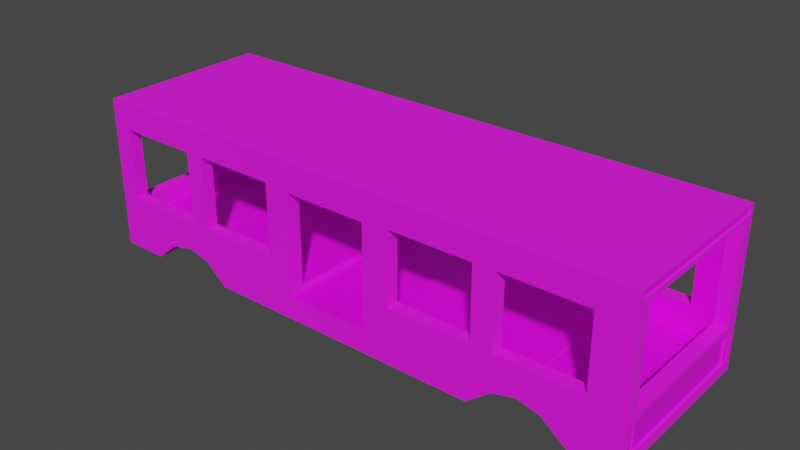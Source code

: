 # Source: Bus.blend  (saved by Blender 3.6.13; exported with 4.5.12 LTS)
import bpy
from mathutils import Matrix  # noqa: F401  (used for matrix-valued properties, if any)

bpy.ops.wm.read_factory_settings(use_empty=True)
scene = bpy.context.scene
scene.name = 'Scene'

# ---- collections
col_collection = bpy.data.collections.new('Collection'); scene.collection.children.link(col_collection)

# ---- images (referenced by path relative to the original .blend; pixels are not part of the script)
import os
ASSET_DIR = os.environ.get("B2B_ASSET_DIR", "")  # directory of the original .blend (textures are referenced by path, not embedded)
HERE = os.path.dirname(os.path.abspath(__file__))  # packed textures are extracted next to this script under _unpacked/

def load_image(name, relpath, width, height, colorspace="sRGB"):
    """Load a texture the original file referenced (path relative to the .blend, or extracted next to this script)."""
    p = next((c for c in (os.path.join(HERE, relpath), os.path.join(ASSET_DIR, relpath)) if relpath and os.path.exists(c)), "")
    if p:
        img = bpy.data.images.load(p, check_existing=True)
        img.name = name
    else:  # same state as the original file: an image datablock whose file is absent (Cycles renders it pink)
        img = bpy.data.images.new(name, width, height)
        img.source = "FILE"
        img.filepath = "//" + (relpath or name)
    img.colorspace_settings.name = colorspace
    return img
img_rusttexture_jpg = load_image('RustTexture.jpg', 'RustTexture.jpg', 1024, 1024, 'sRGB')
img_metaltexture_jpg = load_image('MetalTexture.jpg', 'MetalTexture.jpg', 1024, 1024, 'sRGB')
img_floor_jpg = load_image('Floor.jpg', 'Floor.jpg', 1024, 1024, 'sRGB')
img_wall_png = load_image('Wall.png', 'Wall.png', 1024, 1024, 'sRGB')

# ---- materials (node trees are filled in below, after node groups)
mat_rust = bpy.data.materials.new('Rust')
mat_rust.alpha_threshold = 0.0
mat_rust.use_transparent_shadow = False
mat_rust.line_color = (0.0, 0.0, 0.0, 1.0)
mat_metal = bpy.data.materials.new('Metal')
mat_metal.use_transparent_shadow = False
mat_pipes = bpy.data.materials.new('Pipes')
mat_pipes.use_transparent_shadow = False
mat_grill = bpy.data.materials.new('Grill')
mat_grill.use_transparent_shadow = False

# ---- material node trees
mat_rust.use_nodes = True; mat_rust.node_tree.nodes.clear()
_N = mat_rust.node_tree.nodes; _L = mat_rust.node_tree.links
n0 = _N.new('ShaderNodeOutputMaterial'); n0.name = 'Material Output'; n0.location = (300, 300)
n1 = _N.new('ShaderNodeBsdfPrincipled'); n1.name = 'Principled BSDF'; n1.location = (10, 300)
n1.distribution = 'GGX'
n1.subsurface_method = 'BURLEY'
n1.inputs[2].default_value = 1.0
n1.inputs[3].default_value = 1.45
n1.inputs[27].default_value = (0.0, 0.0, 0.0, 1.0)
n1.inputs[28].default_value = 1.0
n2 = _N.new('ShaderNodeTexImage'); n2.name = 'Image Texture'; n2.location = (-280, 280)
n2.image = img_rusttexture_jpg
_L.new(n1.outputs[0], n0.inputs[0])
_L.new(n2.outputs[0], n1.inputs[0])
n0.is_active_output = True
mat_metal.use_nodes = True; mat_metal.node_tree.nodes.clear()
_N = mat_metal.node_tree.nodes; _L = mat_metal.node_tree.links
n0 = _N.new('ShaderNodeBsdfPrincipled'); n0.name = 'Principled BSDF'; n0.location = (10, 300)
n0.distribution = 'GGX'
n0.subsurface_method = 'BURLEY'
n0.inputs[3].default_value = 1.45
n0.inputs[27].default_value = (0.0, 0.0, 0.0, 1.0)
n0.inputs[28].default_value = 1.0
n1 = _N.new('ShaderNodeOutputMaterial'); n1.name = 'Material Output'; n1.location = (300, 300)
n2 = _N.new('ShaderNodeTexImage'); n2.name = 'Image Texture'; n2.location = (-280, 280)
n2.image = img_metaltexture_jpg
_L.new(n0.outputs[0], n1.inputs[0])
_L.new(n2.outputs[0], n0.inputs[0])
n1.is_active_output = True
mat_pipes.use_nodes = True; mat_pipes.node_tree.nodes.clear()
_N = mat_pipes.node_tree.nodes; _L = mat_pipes.node_tree.links
n0 = _N.new('ShaderNodeBsdfPrincipled'); n0.name = 'Principled BSDF'; n0.location = (10, 300)
n0.distribution = 'GGX'
n0.subsurface_method = 'BURLEY'
n0.inputs[2].default_value = 1.0
n0.inputs[3].default_value = 1.45
n0.inputs[27].default_value = (0.0, 0.0, 0.0, 1.0)
n0.inputs[28].default_value = 1.0
n1 = _N.new('ShaderNodeOutputMaterial'); n1.name = 'Material Output'; n1.location = (300, 300)
n2 = _N.new('ShaderNodeTexImage'); n2.name = 'Image Texture'; n2.location = (-280, 280)
n2.image = img_floor_jpg
_L.new(n0.outputs[0], n1.inputs[0])
_L.new(n2.outputs[0], n0.inputs[0])
n1.is_active_output = True
mat_grill.use_nodes = True; mat_grill.node_tree.nodes.clear()
_N = mat_grill.node_tree.nodes; _L = mat_grill.node_tree.links
n0 = _N.new('ShaderNodeBsdfPrincipled'); n0.name = 'Principled BSDF'; n0.location = (10, 300)
n0.distribution = 'GGX'
n0.subsurface_method = 'BURLEY'
n0.inputs[3].default_value = 1.45
n0.inputs[27].default_value = (0.0, 0.0, 0.0, 1.0)
n0.inputs[28].default_value = 1.0
n1 = _N.new('ShaderNodeOutputMaterial'); n1.name = 'Material Output'; n1.location = (300, 300)
n2 = _N.new('ShaderNodeTexImage'); n2.name = 'Image Texture'; n2.location = (-280, 280)
n2.image = img_wall_png
_L.new(n0.outputs[0], n1.inputs[0])
_L.new(n2.outputs[0], n0.inputs[0])
n1.is_active_output = True

# ---- world
world_world = bpy.data.worlds.new('World'); scene.world = world_world
world_world.use_nodes = True; world_world.node_tree.nodes.clear()
_N = world_world.node_tree.nodes; _L = world_world.node_tree.links
n0 = _N.new('ShaderNodeOutputWorld'); n0.name = 'World Output'; n0.location = (300, 300)
n1 = _N.new('ShaderNodeBackground'); n1.name = 'Background'; n1.location = (10, 300)
n1.inputs[0].default_value = (0.05088, 0.05088, 0.05088, 1.0)
_L.new(n1.outputs[0], n0.inputs[0])
n0.is_active_output = True
world_world.color = (0.05088, 0.05088, 0.05088)
world_world.use_sun_shadow = False
world_world.sun_shadow_jitter_overblur = 0.0

# ---- meshes
me_cube = bpy.data.meshes.new('Cube')
me_cube.from_pydata([(1.597, 0.4442, 0.1528), (1.675, 0.5219, -0.03122), (1.597, -0.4442, 0.1528), (1.675, -0.5219, -0.03122), (-1.597, 0.4442, 0.1528), (-1.675, 0.4902, -0.02342), (-1.597, -0.4442, 0.1528), (-1.675, -0.4902, -0.02342), (1.675, -0.452, 0.03619), (-1.675, -0.4988, 0.03261), (1.675, 0.452, 0.03619), (-1.675, 0.4988, 0.03261), (1.675, -0.452, 0.1962), (-1.675, -0.4988, 0.2465), (1.675, 0.452, 0.1962), (-1.675, 0.4988, 0.2465), (1.597, -0.4442, 0.827), (-1.597, -0.4442, 0.827), (1.597, 0.4442, 0.827), (-1.597, 0.4442, 0.827), (1.675, -0.5036, 0.8799), (-1.675, -0.5219, 0.8878), (1.675, 0.5036, 0.8799), (-1.675, 0.5219, 0.8878), (1.597, -0.4442, 0.8878), (-1.597, -0.4442, 0.8878), (1.597, 0.4442, 0.8878), (-1.597, 0.4442, 0.8878), (1.117, 0.5219, 0.1175), (0.5583, 0.5219, -0.03122), (0.0, 0.5219, -0.03122), (-0.5583, 0.5219, -0.03122), (-1.117, 0.5219, 0.1175), (1.117, -0.5219, 0.1452), (0.5583, -0.5219, 0.03122), (0.0, -0.5219, 0.03122), (-0.5583, -0.5219, 0.03122), (-1.117, -0.5219, 0.1452), (-1.117, -0.5219, 0.1175), (-0.5583, -0.5219, -0.03122), (0.0, -0.5219, -0.03122), (0.5583, -0.5219, -0.03122), (1.117, -0.5219, 0.1175), (-1.117, 0.5219, 0.1452), (-0.5583, 0.5219, 0.03122), (0.0, 0.5219, 0.03122), (0.5583, 0.5219, 0.03122), (1.117, 0.5219, 0.1452), (1.117, -0.5219, 0.827), (0.5583, -0.5219, 0.827), (0.0, -0.5219, 0.827), (-0.5583, -0.5219, 0.827), (-1.117, -0.5219, 0.827), (-1.117, 0.5219, 0.827), (-0.5583, 0.5219, 0.827), (0.0, 0.5219, 0.827), (0.5583, 0.5219, 0.827), (1.117, 0.5219, 0.827), (1.117, -0.5219, 0.8878), (0.5583, -0.5219, 0.8878), (0.0, -0.5219, 0.8878), (-0.5583, -0.5219, 0.8878), (-1.117, -0.5219, 0.8878), (-1.117, 0.5219, 0.8878), (-0.5583, 0.5219, 0.8878), (0.0, 0.5219, 0.8878), (0.5583, 0.5219, 0.8878), (1.117, 0.5219, 0.8878), (-0.8374, 0.5219, -0.03122), (-0.8374, -0.5219, 0.03122), (-0.8374, -0.5219, -0.03122), (-0.8374, 0.5219, 0.03122), (-0.8374, -0.5219, 0.827), (-0.8374, 0.5219, 0.827), (-0.8374, -0.5219, 0.8878), (-0.8374, 0.5219, 0.8878), (-1.396, 0.5219, -0.03122), (-1.396, -0.5219, 0.03122), (-1.396, -0.5219, 0.827), (-1.396, -0.5219, 0.8878), (-1.396, -0.5219, -0.03122), (-1.396, 0.5219, 0.03122), (-1.396, 0.5219, 0.827), (-1.396, 0.5219, 0.8878), (1.396, -0.5219, -0.03122), (1.396, 0.5219, 0.03122), (1.396, 0.5219, 0.827), (1.396, 0.5219, 0.8878), (1.396, 0.5219, -0.03122), (1.396, -0.5219, 0.03122), (1.396, -0.5219, 0.827), (1.396, -0.5219, 0.8878), (0.8374, 0.5219, -0.03122), (0.8374, -0.5219, 0.03122), (0.8374, -0.5219, -0.03122), (0.8374, 0.5219, 0.03122), (0.8374, -0.5219, 0.827), (0.8374, 0.5219, 0.827), (0.8374, -0.5219, 0.8878), (0.8374, 0.5219, 0.8878), (-1.256, -0.5219, 0.08272), (-1.256, 0.5219, 0.1452), (-1.256, 0.5219, 0.827), (-1.256, 0.5219, 0.8878), (-1.256, 0.5219, 0.08272), (-1.256, -0.5219, 0.1452), (-1.256, -0.5219, 0.827), (-1.256, -0.5219, 0.8878), (-0.977, 0.5219, 0.08272), (-0.977, -0.5219, 0.1452), (-0.977, -0.5219, 0.827), (-0.977, -0.5219, 0.8878), (-0.977, -0.5219, 0.08272), (-0.977, 0.5219, 0.1452), (-0.977, 0.5219, 0.827), (-0.977, 0.5219, 0.8878), (0.977, -0.5219, 0.08272), (0.977, 0.5219, 0.1452), (0.977, 0.5219, 0.827), (0.977, 0.5219, 0.8878), (0.977, 0.5219, 0.08272), (0.977, -0.5219, 0.1452), (0.977, -0.5219, 0.827), (0.977, -0.5219, 0.8878), (1.256, 0.5219, 0.08272), (1.256, -0.5219, 0.1452), (1.256, -0.5219, 0.827), (1.256, -0.5219, 0.8878), (1.256, -0.5219, 0.08272), (1.256, 0.5219, 0.1452), (1.256, 0.5219, 0.827), (1.256, 0.5219, 0.8878), (1.675, 0.3821, 0.2248), (1.597, 0.4394, 0.2493), (1.597, 0.4394, 0.81), (1.675, 0.4403, 0.1958), (1.597, -0.4394, 0.2493), (1.675, -0.3821, 0.2248), (1.675, -0.4403, 0.1958), (1.597, -0.4394, 0.81), (1.117, 0.5219, 0.2976), (1.117, 0.5219, 0.7263), (-1.396, 0.5219, 0.2976), (-1.396, 0.5219, 0.7263), (-0.9534, 0.5219, 0.2976), (-0.9534, 0.4442, 0.2976), (-0.9534, -0.4442, 0.2976), (-0.9534, -0.5219, 0.2976), (-1.256, 0.5219, 0.2976), (-1.256, 0.5219, 0.7263), (0.8374, 0.5219, 0.2976), (0.8374, 0.5219, 0.7263), (-0.2997, -0.5219, 0.7126), (-0.2997, -0.4442, 0.7126), (-0.2997, 0.4442, 0.5531), (-0.2997, 0.5219, 0.7126), (-0.2997, 0.4442, 0.7126), (0.5583, 0.5219, 0.2976), (0.5583, 0.5219, 0.7263), (-0.9534, -0.5219, 0.7263), (-0.9534, -0.4442, 0.7263), (1.473, 0.5219, 0.7263), (-0.9534, 0.4442, 0.7263), (1.473, 0.5219, 0.2976), (-0.9534, 0.5219, 0.7263), (1.396, 0.5219, 0.2976), (1.396, 0.5219, 0.7263), (1.396, -0.5219, 0.2976), (1.396, -0.5219, 0.7263), (0.1971, 0.5219, 0.1087), (0.354, 0.5219, 0.2976), (-0.4566, -0.5219, 0.2976), (-0.4566, -0.4442, 0.2976), (0.1971, -0.4442, 0.1528), (0.1971, -0.5219, 0.1087), (-0.4566, 0.4442, 0.2976), (-0.4566, 0.4442, 0.5863), (-0.4566, 0.5219, 0.2976), (0.1971, 0.4442, 0.1528), (1.256, -0.5219, 0.2976), (1.256, -0.5219, 0.7263), (0.1971, 0.4442, 0.4483), (0.5583, -0.5219, 0.2976), (0.5583, -0.5219, 0.7263), (0.0, 0.5219, 0.1087), (0.0, 0.5219, 0.7126), (0.354, 0.5219, 0.7263), (0.1971, 0.5219, 0.7126), (0.8374, -0.5219, 0.2976), (-0.4566, -0.5219, 0.7263), (0.8374, -0.5219, 0.7263), (-0.4566, 0.5219, 0.7263), (-0.4566, 0.4442, 0.7263), (-0.4566, -0.4442, 0.3935), (-0.4566, -0.4442, 0.7263), (0.1971, 0.4442, 0.7126), (0.1971, -0.4442, 0.5315), (0.1971, -0.4442, 0.7126), (0.8508, 0.5219, 0.2976), (0.8508, 0.5219, 0.7263), (0.1971, -0.5219, 0.7126), (-0.2997, 0.5219, 0.1087), (0.9762, 0.5219, 0.2976), (0.9762, 0.5219, 0.7263), (-0.2997, -0.5219, 0.1087), (0.977, 0.5219, 0.2976), (0.977, 0.5219, 0.7263), (-0.5583, 0.5219, 0.2976), (-0.8374, 0.5219, 0.2976), (-0.5583, 0.5219, 0.7263), (-1.117, 0.5219, 0.2976), (-1.117, 0.5219, 0.7263), (0.0, -0.5219, 0.1087), (-1.063, 0.5219, 0.2976), (-0.8374, -0.5219, 0.2976), (-0.5583, -0.5219, 0.2976), (-1.396, -0.5219, 0.2976), (-1.063, 0.5219, 0.7263), (-1.396, -0.5219, 0.7263), (-1.256, -0.5219, 0.2976), (-1.256, -0.5219, 0.7263), (-0.8374, 0.5219, 0.7263), (0.0, -0.5219, 0.7126), (-1.063, -0.5219, 0.2976), (-1.117, -0.5219, 0.2976), (-1.117, -0.5219, 0.7263), (-1.063, -0.5219, 0.7263), (-0.8374, -0.5219, 0.7263), (-1.56, 0.5219, 0.2976), (-1.56, 0.4442, 0.2976), (-1.56, -0.4442, 0.2976), (-0.5583, -0.5219, 0.7263), (-1.56, -0.5219, 0.2976), (-1.56, -0.5219, 0.7263), (-1.56, -0.4442, 0.7263), (-1.56, 0.4442, 0.7263), (-1.56, 0.5219, 0.7263), (0.9762, 0.4442, 0.2976), (0.9762, -0.4442, 0.2976), (0.9762, -0.5219, 0.2976), (-1.063, -0.4442, 0.2976), (0.8508, -0.5219, 0.2976), (-1.063, 0.4442, 0.2976), (0.8508, -0.5219, 0.7263), (0.9762, -0.5219, 0.7263), (0.9762, -0.4442, 0.7263), (0.9762, 0.4442, 0.7263), (0.977, -0.5219, 0.2976), (0.977, -0.5219, 0.7263), (0.354, -0.5219, 0.2976), (1.473, -0.4442, 0.2976), (1.473, -0.5219, 0.2976), (1.473, 0.4442, 0.2976), (-1.063, 0.4442, 0.7263), (1.117, -0.5219, 0.2976), (-1.063, -0.4442, 0.7263), (1.117, -0.5219, 0.7263), (1.473, -0.5219, 0.7263), (1.473, -0.4442, 0.7263), (1.473, 0.4442, 0.7263), (0.354, -0.5219, 0.7263), (1.256, 0.5219, 0.2976), (1.256, 0.5219, 0.7263), (-0.2997, 0.4442, 0.1528), (-0.2997, -0.4442, 0.1528), (0.354, -0.4442, 0.2976), (0.354, 0.4442, 0.2976), (0.354, -0.4442, 0.5646), (0.354, -0.4442, 0.7263), (0.354, 0.4442, 0.4152), (0.354, 0.4442, 0.7263), (0.8508, 0.4442, 0.3103), (0.8508, 0.4442, 0.2976), (0.8508, -0.4442, 0.2976), (0.8508, 0.4442, 0.7263), (0.8508, -0.4442, 0.7263), (-0.2997, -0.4442, 0.4266), (-1.597, 0.4441, 0.2613), (-1.675, 0.4184, 0.2205), (-1.675, 0.4672, 0.2203), (-1.597, 0.4441, 0.7625), (-1.675, -0.4184, 0.2205), (-1.597, -0.4441, 0.2613), (-1.597, -0.4441, 0.7625), (-1.675, -0.4672, 0.2203), (1.675, 0.5219, 0.03122), (1.675, -0.5219, 0.03122), (1.675, -0.5036, 0.8349), (1.675, 0.5036, 0.8349), (1.675, 0.4394, 0.2493), (1.675, 0.4394, 0.81), (1.675, -0.4394, 0.81), (1.675, -0.4394, 0.2493), (1.675, 0.4889, 0.03398), (1.675, -0.4889, 0.03398), (1.675, -0.4889, 0.2117), (1.675, 0.4889, 0.2117), (1.675, 0.4314, 0.2281), (1.675, 0.463, 0.2123), (1.675, -0.463, 0.2123), (1.675, -0.4314, 0.2281), (1.659, 0.4427, 0.03596), (1.659, -0.4427, 0.03596), (1.659, -0.4427, 0.1962), (1.659, 0.4427, 0.1962), (1.659, 0.3821, 0.2248), (1.659, 0.4403, 0.1958), (1.659, -0.4403, 0.1958), (1.659, -0.3821, 0.2248), (1.675, -0.4982, 0.03264), (1.675, -0.4982, 0.2196), (1.675, 0.4982, 0.2196), (1.675, 0.4982, 0.03264), (1.675, -0.4427, 0.03596), (1.675, -0.4427, 0.1962), (1.675, 0.4427, 0.1962), (1.675, 0.4427, 0.03596), (1.668, -0.4889, 0.03398), (1.668, -0.4889, 0.2117), (1.668, 0.4889, 0.2117), (1.668, 0.4889, 0.03398), (1.668, -0.452, 0.03619), (1.668, -0.452, 0.1962), (1.668, 0.452, 0.1962), (1.668, 0.452, 0.03619), (-1.675, -0.4902, 0.02342), (-1.675, 0.4902, 0.02342), (-1.675, -0.5219, 0.827), (-1.675, 0.5219, 0.827), (-1.675, 0.4441, 0.7625), (-1.675, 0.4441, 0.2613), (-1.675, -0.4441, 0.2613), (-1.675, -0.4441, 0.7625), (-1.675, 0.4041, -0.02342), (-1.675, -0.4041, -0.02342), (1.675, 0.3724, 0.03122), (1.675, -0.3724, 0.03122), (-1.675, -0.4041, 0.02342), (-1.675, 0.4041, 0.02342), (1.621, -0.3182, -0.03122), (1.621, 0.3182, -0.03122), (-1.117, 0.3182, 0.1175), (-1.117, -0.3182, 0.1175), (-0.5583, 0.3182, -0.03122), (-0.5583, -0.3182, -0.03122), (1.49e-08, 0.3182, -0.03122), (1.49e-08, -0.3182, -0.03122), (0.5583, 0.3182, -0.03122), (0.5583, -0.3182, -0.03122), (1.117, 0.3182, 0.1175), (1.117, -0.3182, 0.1175), (-0.8374, 0.3182, -0.03122), (-0.8374, -0.3182, -0.03122), (-1.396, 0.3182, -0.03122), (-1.396, -0.3182, -0.03122), (1.396, 0.3182, -0.03122), (1.396, -0.3182, -0.03122), (0.8374, 0.3182, -0.03122), (0.8374, -0.3182, -0.03122), (-1.256, 0.3182, 0.08272), (-1.256, -0.3182, 0.08272), (-0.977, 0.3182, 0.08272), (-0.977, -0.3182, 0.08272), (0.977, 0.3182, 0.08272), (0.977, -0.3182, 0.08272), (1.256, 0.3182, 0.08272), (1.256, -0.3182, 0.08272), (1.675, 0.3555, 0.03264), (1.675, -0.3555, 0.03264), (1.675, 0.3159, 0.03596), (1.675, -0.3159, 0.03596), (1.659, 0.3159, 0.03596), (1.659, -0.3159, 0.03596), (-1.675, -0.3559, 0.03261), (-1.675, 0.3559, 0.03261), (-1.621, -0.3182, -0.03122), (-1.675, -0.5219, -0.03122), (-1.675, -0.5219, 0.03122), (-1.675, 0.5219, 0.03122), (-1.675, 0.5219, -0.03122), (-1.675, 0.3724, 0.03122), (-1.621, 0.3182, -0.03122), (-1.675, -0.3724, 0.03122), (-1.649, -0.4041, -0.02342), (-1.649, -0.4902, -0.02342), (-1.649, -0.4902, 0.02342), (-1.649, 0.4902, 0.02342), (-1.649, 0.4902, -0.02342), (-1.649, 0.4041, 0.02342), (-1.649, 0.4041, -0.02342), (-1.649, -0.4041, 0.02342), (1.675, 0.5219, 0.827), (1.675, -0.5219, 0.827), (1.675, -0.5219, 0.8878), (1.675, 0.5219, 0.8878), (1.662, 0.5036, 0.8349), (1.662, -0.5036, 0.8349), (1.662, -0.5036, 0.8799), (1.662, 0.5036, 0.8799), (-1.675, 0.3724, -0.03122), (-1.675, -0.3724, -0.03122), (1.675, -0.3724, -0.03122), (1.675, 0.3724, -0.03122), (1.256, 0.3724, 0.08272), (1.117, 0.3724, 0.1175), (1.256, -0.3724, 0.08272), (1.117, -0.3724, 0.1175), (0.977, 0.3724, 0.08272), (0.8374, 0.3724, -0.03122), (0.977, -0.3724, 0.08272), (0.8374, -0.3724, -0.03122), (-0.977, 0.3724, 0.08272), (-1.117, 0.3724, 0.1175), (-0.977, -0.3724, 0.08272), (-1.117, -0.3724, 0.1175), (-1.256, 0.3724, 0.08272), (-1.396, 0.3724, -0.03122), (-1.256, -0.3724, 0.08272), (-1.396, -0.3724, -0.03122), (0.5583, 0.3724, -0.03122), (0.5583, -0.3724, -0.03122), (1.396, 0.3724, -0.03122), (1.396, -0.3724, -0.03122), (-0.8374, 0.3724, -0.03122), (-0.8374, -0.3724, -0.03122), (1.49e-08, 0.3724, -0.03122), (1.49e-08, -0.3724, -0.03122), (-0.5583, 0.3724, -0.03122), (-0.5583, -0.3724, -0.03122), (-1.103, 0.3144, 0.1538), (-1.103, -0.3144, 0.1538), (-0.5516, 0.3144, 0.006791), (-0.5516, -0.3144, 0.006791), (1.399e-08, 0.3144, 0.006791), (1.399e-08, -0.3144, 0.006791), (0.5516, 0.3144, 0.006791), (0.5516, -0.3144, 0.006791), (1.103, 0.3144, 0.1538), (1.103, -0.3144, 0.1538), (-0.8273, 0.3144, 0.006791), (-0.8273, -0.3144, 0.006791), (-1.379, 0.3144, 0.006791), (-1.379, -0.3144, 0.006791), (1.379, 0.3144, 0.006791), (1.379, -0.3144, 0.006791), (0.8273, 0.3144, 0.006791), (0.8273, -0.3144, 0.006791), (-1.241, 0.3144, 0.1194), (-1.241, -0.3144, 0.1194), (-0.9652, 0.3144, 0.1194), (-0.9652, -0.3144, 0.1194), (0.9652, 0.3144, 0.1194), (0.9652, -0.3144, 0.1194), (1.241, 0.3144, 0.1194), (1.241, -0.3144, 0.1194), (-1.601, 0.3144, 0.006791), (-1.601, -0.3144, 0.006791), (1.601, -0.3144, 0.006791), (1.601, 0.3144, 0.006791)], [], [(80, 77, 377, 376), (5, 333, 389, 387), (422, 401, 3, 84), (401, 336, 286, 3), (88, 85, 285, 1), (328, 327, 21, 23), (16, 17, 25, 24), (17, 19, 27, 25), (22, 20, 397, 398), (24, 25, 21, 79, 107, 62, 111, 74, 61, 60, 59, 98, 123, 58, 127, 91, 393), (26, 24, 393, 394), (25, 27, 23, 21), (27, 26, 394, 87, 131, 67, 119, 99, 66, 65, 64, 75, 115, 63, 103, 83, 23), (90, 392, 393, 91), (19, 18, 26, 27), (18, 16, 24, 26), (82, 328, 23, 83), (16, 17, 19, 18), (26, 27, 25, 24), (130, 57, 67, 131), (97, 56, 66, 99), (56, 55, 65, 66), (55, 54, 64, 65), (114, 53, 63, 115), (106, 52, 62, 107), (72, 51, 61, 74), (51, 50, 60, 61), (50, 49, 59, 60), (122, 48, 58, 123), (104, 101, 43, 32), (68, 71, 44, 31), (31, 44, 45, 30), (30, 45, 46, 29), (120, 117, 47, 28), (417, 414, 38, 100), (424, 428, 39, 70), (428, 426, 40, 39), (426, 420, 41, 40), (409, 406, 42, 116), (128, 125, 33, 42), (94, 93, 34, 41), (41, 34, 35, 40), (40, 35, 36, 39), (112, 109, 37, 38), (39, 36, 69, 70), (413, 424, 70, 112), (108, 113, 71, 68), (110, 72, 74, 111), (54, 73, 75, 64), (400, 418, 80, 376), (379, 378, 81, 76), (327, 78, 79, 21), (102, 82, 83, 103), (100, 105, 77, 80), (3, 286, 89, 84), (391, 86, 87, 394), (126, 90, 91, 127), (124, 129, 85, 88), (405, 422, 84, 128), (116, 121, 93, 94), (420, 410, 94, 41), (29, 46, 95, 92), (49, 96, 98, 59), (118, 97, 99, 119), (38, 37, 105, 100), (53, 102, 103, 63), (418, 417, 100, 80), (76, 81, 101, 104), (78, 106, 107, 79), (52, 110, 111, 62), (32, 43, 113, 108), (414, 413, 112, 38), (70, 69, 109, 112), (73, 114, 115, 75), (57, 118, 119, 67), (42, 33, 121, 116), (410, 409, 116, 94), (92, 95, 117, 120), (96, 122, 123, 98), (406, 405, 128, 42), (28, 47, 129, 124), (48, 126, 127, 58), (84, 89, 125, 128), (86, 130, 131, 87), (289, 290, 134, 133), (292, 136, 139, 291), (136, 292, 289, 133), (134, 290, 291, 139), (18, 0, 2, 16, 139, 136, 133, 134), (139, 16, 18, 134), (315, 135, 306, 304), (290, 391, 392, 291), (144, 164, 162, 145), (159, 147, 146, 160), (192, 191, 177, 175, 176), (189, 194, 193, 172, 171), (175, 177, 207, 208, 144, 145), (171, 172, 146, 147, 214, 215), (192, 162, 164, 221, 209, 191), (160, 194, 189, 231, 227, 159), (202, 203, 246, 237), (239, 238, 245, 244), (163, 252, 259, 161), (257, 258, 250, 251), (252, 163, 165, 261, 140, 205, 202, 237), (254, 179, 167, 251, 250, 238, 239, 247), (203, 206, 141, 262, 166, 161, 259, 246), (245, 258, 257, 168, 180, 256, 248, 244), (260, 249, 265, 267, 268), (170, 186, 270, 269, 266), (243, 275, 273, 241), (198, 272, 271, 274, 199), (265, 249, 182, 188, 241, 273), (272, 198, 150, 157, 170, 266), (190, 183, 260, 268, 275, 243), (186, 158, 151, 199, 274, 270), (152, 204, 201, 155, 156, 154, 263, 264, 276, 153), (195, 187, 169, 174, 200, 197, 196, 173, 178, 181), (174, 169, 184, 201, 204, 212), (153, 197, 200, 222, 152), (156, 155, 185, 187, 195), (236, 235, 229, 228), (233, 232, 230, 234), (217, 213, 242, 253), (226, 255, 240, 223), (242, 213, 210, 148, 142, 228, 229), (230, 232, 216, 219, 224, 223, 240), (235, 236, 143, 149, 211, 217, 253), (226, 225, 220, 218, 233, 234, 255), (4, 6, 264, 263), (2, 0, 178, 173), (176, 154, 156, 192), (271, 237, 246, 274), (145, 162, 253, 242), (269, 181, 178, 0, 18, 19, 4, 263, 154, 176, 175, 145, 242, 229, 235, 253, 162, 192, 156, 195, 270, 274, 246, 259, 252, 237, 271, 272, 266), (270, 195, 181, 269), (167, 89, 286, 392, 90, 168, 257, 251), (81, 378, 328, 82, 143, 236, 228, 142), (153, 276, 193, 194), (255, 160, 146, 240), (153, 194, 160, 255, 234, 230, 240, 146, 172, 193, 276, 264, 6, 17, 16, 2, 173, 196, 267, 265, 273, 238, 250, 258, 245, 275, 268, 197), (196, 197, 268, 267), (275, 245, 238, 273), (129, 47, 140, 261), (141, 57, 130, 262), (95, 46, 157, 150), (158, 56, 97, 151), (187, 185, 55, 56, 158, 186, 170, 157, 46, 45, 184, 169), (155, 201, 184, 45, 44, 207, 177, 191, 209, 54, 55, 185), (53, 114, 113, 43, 210, 213, 217, 211), (225, 52, 106, 220), (219, 105, 37, 224), (231, 51, 72, 227), (214, 69, 36, 215), (152, 222, 50, 51, 231, 189, 171, 215, 36, 35, 212, 204), (183, 49, 50, 222, 200, 174, 212, 35, 34, 182, 249, 260), (247, 121, 33, 254), (256, 48, 122, 248), (227, 72, 110, 109, 69, 214, 147, 159), (221, 73, 54, 209), (44, 71, 208, 207), (218, 78, 327, 377, 77, 216, 232, 233), (101, 81, 142, 148), (143, 82, 102, 149), (86, 391, 285, 85, 165, 163, 161, 166), (179, 125, 89, 167), (168, 90, 126, 180), (190, 96, 49, 183), (182, 34, 93, 188), (97, 118, 206, 203, 202, 205, 117, 95, 150, 198, 199, 151), (43, 101, 148, 210), (149, 102, 53, 211), (220, 106, 78, 218), (216, 77, 105, 219), (224, 37, 109, 110, 52, 225, 226, 223), (71, 113, 114, 73, 221, 164, 144, 208), (47, 117, 205, 140), (118, 57, 141, 206), (248, 122, 96, 190, 243, 241, 188, 93, 121, 247, 239, 244), (254, 33, 125, 179), (180, 126, 48, 256), (85, 129, 261, 165), (262, 130, 86, 166), (277, 280, 329, 330), (332, 283, 282, 331), (330, 331, 282, 277), (329, 280, 283, 332), (15, 11, 374, 373, 9, 13, 284, 281, 278, 279), (332, 327, 328, 329), (17, 6, 4, 19, 280, 277, 282, 283), (280, 19, 17, 283), (368, 309, 286, 336), (309, 310, 392, 286), (311, 312, 285, 391), (297, 298, 290, 289), (299, 300, 292, 291), (300, 297, 289, 292), (298, 311, 391, 290), (310, 299, 291, 392), (370, 313, 309, 368), (294, 8, 321, 317), (296, 14, 323, 319), (132, 135, 298, 297), (138, 137, 300, 299), (137, 132, 297, 300), (135, 315, 311, 298), (314, 138, 299, 310), (303, 302, 372, 371, 301, 304, 306, 305, 308, 307), (137, 138, 307, 308), (316, 315, 304, 301), (369, 316, 301, 371), (138, 314, 303, 307), (132, 137, 308, 305), (135, 132, 305, 306), (314, 313, 302, 303), (294, 295, 310, 309), (296, 293, 312, 311), (12, 8, 313, 314), (10, 14, 315, 316), (293, 10, 316, 312), (8, 294, 309, 313), (295, 12, 314, 310), (14, 296, 311, 315), (321, 322, 318, 317), (323, 324, 320, 319), (14, 10, 324, 323), (293, 296, 319, 320), (12, 295, 318, 322), (10, 293, 320, 324), (8, 12, 322, 321), (295, 294, 317, 318), (374, 11, 378, 380), (13, 9, 377, 327), (11, 15, 328, 378), (279, 278, 330, 329), (281, 284, 332, 331), (278, 281, 331, 330), (284, 13, 327, 332), (15, 279, 329, 328), (9, 373, 382, 377), (373, 374, 380, 382), (313, 370, 372, 302), (370, 369, 371, 372), (316, 369, 367, 312), (369, 370, 368, 367), (312, 367, 335, 285), (367, 368, 336, 335), (28, 124, 403, 404), (362, 342, 430, 450), (92, 120, 407, 408), (345, 347, 435, 433), (32, 108, 411, 412), (341, 361, 449, 429), (76, 104, 415, 416), (350, 364, 452, 438), (29, 92, 408, 419), (364, 358, 446, 452), (124, 88, 421, 403), (363, 349, 437, 451), (379, 76, 416, 399), (357, 363, 451, 445), (108, 68, 423, 411), (352, 362, 450, 440), (120, 28, 404, 407), (366, 350, 438, 454), (30, 29, 419, 425), (361, 351, 439, 449), (31, 30, 425, 427), (339, 356, 444, 457), (68, 31, 427, 423), (349, 365, 453, 437), (104, 32, 412, 415), (354, 375, 456, 442), (1, 285, 335, 402), (402, 335, 336, 401), (88, 1, 402, 421), (355, 340, 458, 443), (337, 334, 383, 390), (400, 382, 380, 399), (7, 334, 400, 376), (325, 7, 376, 377), (5, 326, 378, 379), (326, 338, 380, 378), (333, 5, 379, 399), (337, 325, 377, 382), (334, 337, 382, 400), (338, 333, 399, 380), (389, 388, 386, 387), (384, 385, 390, 383), (326, 5, 387, 386), (334, 7, 384, 383), (333, 338, 388, 389), (325, 337, 390, 385), (338, 326, 386, 388), (7, 325, 385, 384), (288, 287, 392, 391), (287, 20, 393, 392), (22, 288, 391, 394), (20, 22, 394, 393), (396, 395, 398, 397), (20, 287, 396, 397), (288, 22, 398, 395), (287, 288, 395, 396), (381, 375, 400, 399), (339, 340, 402, 401), (365, 349, 404, 403), (350, 366, 405, 406), (363, 357, 408, 407), (358, 364, 409, 410), (361, 341, 412, 411), (342, 362, 413, 414), (359, 353, 416, 415), (354, 360, 417, 418), (357, 347, 419, 408), (348, 358, 410, 420), (355, 365, 403, 421), (366, 356, 422, 405), (353, 381, 399, 416), (375, 354, 418, 400), (351, 361, 411, 423), (362, 352, 424, 413), (349, 363, 407, 404), (364, 350, 406, 409), (347, 345, 425, 419), (346, 348, 420, 426), (345, 343, 427, 425), (344, 346, 426, 428), (343, 351, 423, 427), (352, 344, 428, 424), (341, 359, 415, 412), (360, 342, 414, 417), (340, 355, 421, 402), (356, 339, 401, 422), (437, 453, 454, 438), (445, 451, 452, 446), (429, 449, 450, 430), (441, 447, 448, 442), (435, 445, 446, 436), (453, 443, 444, 454), (455, 441, 442, 456), (449, 439, 440, 450), (451, 437, 438, 452), (433, 435, 436, 434), (431, 433, 434, 432), (439, 431, 432, 440), (447, 429, 430, 448), (443, 458, 457, 444), (348, 346, 434, 436), (353, 359, 447, 441), (343, 345, 433, 431), (360, 354, 442, 448), (346, 344, 432, 434), (347, 357, 445, 435), (351, 343, 431, 439), (358, 348, 436, 446), (344, 352, 440, 432), (365, 355, 443, 453), (359, 341, 429, 447), (356, 366, 454, 444), (375, 381, 455, 456), (342, 360, 448, 430), (381, 353, 441, 455), (340, 339, 457, 458)])
me_cube.polygons.foreach_set('material_index', [0, 0, 0, 0, 0, 0, 0, 0, 0, 0, 0, 0, 0, 0, 0, 0, 0, 1, 0, 0, 0, 0, 0, 0, 0, 0, 0, 0, 0, 0, 0, 0, 0, 0, 0, 0, 0, 0, 0, 0, 0, 0, 0, 0, 0, 0, 0, 0, 0, 0, 0, 0, 0, 0, 0, 0, 0, 0, 0, 0, 0, 0, 0, 0, 0, 0, 0, 0, 0, 0, 0, 0, 0, 0, 0, 0, 0, 0, 0, 0, 0, 0, 0, 0, 0, 0, 0, 0, 1, 0, 0, 0, 0, 0, 0, 0, 0, 0, 0, 0, 0, 0, 0, 0, 0, 0, 0, 0, 0, 0, 0, 0, 0, 0, 0, 0, 0, 0, 1, 0, 0, 0, 0, 0, 0, 0, 0, 0, 0, 1, 1, 1, 1, 1, 1, 1, 0, 0, 1, 1, 1, 1, 0, 0, 0, 0, 0, 0, 0, 0, 0, 0, 0, 0, 0, 0, 0, 0, 0, 0, 0, 0, 0, 0, 0, 0, 0, 0, 0, 0, 0, 0, 0, 0, 0, 0, 0, 0, 0, 0, 0, 0, 0, 0, 0, 0, 0, 0, 0, 0, 0, 0, 0, 0, 0, 0, 0, 0, 0, 0, 0, 0, 0, 0, 0, 0, 0, 3, 0, 0, 0, 0, 0, 0, 0, 0, 0, 0, 0, 0, 0, 0, 0, 1, 1, 0, 0, 0, 0, 0, 0, 0, 0, 0, 0, 0, 0, 0, 0, 0, 0, 0, 0, 0, 0, 0, 0, 0, 2, 0, 2, 0, 2, 0, 2, 0, 2, 0, 2, 0, 2, 0, 2, 0, 2, 0, 2, 0, 2, 0, 2, 0, 2, 0, 0, 0, 2, 0, 0, 0, 0, 0, 0, 0, 0, 0, 0, 1, 1, 0, 0, 0, 0, 0, 0, 0, 0, 0, 0, 3, 0, 0, 0, 0, 0, 0, 0, 0, 0, 0, 0, 0, 0, 0, 0, 0, 0, 0, 0, 0, 0, 0, 0, 0, 0, 0, 0, 0, 0, 0, 0, 0, 0, 2, 2, 2, 2, 2, 2, 2, 2, 2, 2, 2, 2, 2, 2, 2, 2, 2, 2, 2, 2, 2, 2, 2, 2, 2, 2, 2, 2, 2, 2])
_uv = me_cube.uv_layers.new(name='UVMap')
_uv.uv.foreach_set('vector', [-0.8741, -2.405, -0.8741, -2.083, -0.9387, -2.083, -0.9387, -2.405, 1.276, 1.936, 1.276, 1.962, 1.27, 1.962, 1.27, 1.936, 1.231, 2.356, 1.296, 2.356, 1.296, 2.402, 1.231, 2.402, 1.352, -2.405, 1.352, -2.083, 1.318, -2.083, 1.318, -2.405, -1.65, -2.405, -1.65, -2.083, -1.715, -2.083, -1.715, -2.405, 1.56, 2.023, 1.802, 2.023, 1.802, 2.337, 1.56, 2.337, 0.5776, 1.076, 1.318, 1.076, 1.318, 1.39, 0.5776, 1.39, 1.802, 1.075, 2.007, 1.075, 2.007, 1.388, 1.802, 1.388, 2.013, 2.159, 2.013, 2.47, 2.01, 2.47, 2.01, 2.159, 1.815, 1.42, 1.815, 2.736, 1.802, 2.768, 1.802, 2.653, 1.802, 2.596, 1.802, 2.538, 1.802, 2.481, 1.802, 2.423, 1.802, 2.308, 1.802, 2.078, 1.802, 1.848, 1.802, 1.733, 1.802, 1.676, 1.802, 1.618, 1.802, 1.561, 1.802, 1.503, 1.802, 1.388, 1.969, 1.42, 1.815, 1.42, 1.802, 1.388, 1.983, 1.388, 1.815, 2.736, 1.969, 2.736, 1.983, 2.768, 1.802, 2.768, 1.969, 2.736, 1.969, 1.42, 1.983, 1.388, 1.983, 1.503, 1.983, 1.561, 1.983, 1.618, 1.983, 1.676, 1.983, 1.733, 1.983, 1.848, 1.983, 2.078, 1.983, 2.308, 1.983, 2.423, 1.983, 2.481, 1.983, 2.538, 1.983, 2.596, 1.983, 2.653, 1.983, 2.768, -0.2272, 2.026, -0.1626, 2.026, -0.1626, 2.34, -0.2272, 2.34, -0.1626, 1.076, 0.5776, 1.076, 0.5776, 1.39, -0.1626, 1.39, 2.007, 1.073, 2.213, 1.073, 2.213, 1.387, 2.007, 1.387, -1.003, 2.026, -0.9387, 2.026, -0.9387, 2.34, -1.003, 2.34, 2.176, -1.997, 2.176, -0.935, 2.875, -0.935, 2.875, -1.997, -0.008168, 2.706, -0.008168, 1.39, -0.1626, 1.39, -0.1626, 2.706, -1.618, 2.026, -1.586, 2.026, -1.586, 2.34, -1.618, 2.34, -1.521, 2.026, -1.456, 2.026, -1.456, 2.34, -1.521, 2.34, -1.456, 2.026, -1.327, 2.026, -1.327, 2.34, -1.456, 2.34, -1.327, 2.026, -1.197, 2.026, -1.197, 2.34, -1.327, 2.34, -1.1, 2.026, -1.068, 2.026, -1.068, 2.34, -1.1, 2.34, -0.8417, 2.026, -0.8094, 2.026, -0.8094, 2.34, -0.8417, 2.34, -0.7447, 2.026, -0.68, 2.026, -0.68, 2.34, -0.7447, 2.34, -0.68, 2.026, -0.5506, 2.026, -0.5506, 2.34, -0.68, 2.34, -0.5506, 2.026, -0.4213, 2.026, -0.4213, 2.34, -0.5506, 2.34, -0.3243, 2.026, -0.2919, 2.026, -0.2919, 2.34, -0.3243, 2.34, -1.036, -1.817, -1.036, -1.494, -1.068, -1.494, -1.068, -1.637, -1.133, -2.405, -1.133, -2.083, -1.197, -2.083, -1.197, -2.405, -1.197, -2.405, -1.197, -2.083, -1.327, -2.083, -1.327, -2.405, -1.327, -2.405, -1.327, -2.083, -1.456, -2.083, -1.456, -2.405, -1.553, -1.817, -1.553, -1.494, -1.586, -1.494, -1.586, -1.637, 2.018, 1.978, 2.018, 2.159, 1.983, 2.159, 1.983, 1.978, 1.232, 2.08, 1.232, 1.965, 1.258, 1.965, 1.258, 2.08, 1.232, 1.965, 1.232, 1.735, 1.258, 1.735, 1.258, 1.965, 1.232, 1.735, 1.232, 1.505, 1.258, 1.505, 1.258, 1.735, 0.8697, 1.979, 0.8697, 2.16, 0.8351, 2.16, 0.8351, 1.979, -0.2596, -1.817, -0.2596, -1.494, -0.2919, -1.494, -0.2919, -1.637, -0.3566, -2.405, -0.3566, -2.083, -0.4213, -2.083, -0.4213, -2.405, -0.4213, -2.405, -0.4213, -2.083, -0.5506, -2.083, -0.5506, -2.405, -0.5506, -2.405, -0.5506, -2.083, -0.68, -2.083, -0.68, -2.405, -0.777, -1.817, -0.777, -1.494, -0.8094, -1.494, -0.8094, -1.637, -0.68, -2.405, -0.68, -2.083, -0.7447, -2.083, -0.7447, -2.405, 0.8005, 1.979, 0.8005, 1.39, 0.8351, 1.39, 0.8351, 1.979, -1.1, -1.817, -1.1, -1.494, -1.133, -2.083, -1.133, -2.405, -0.777, 2.026, -0.7447, 2.026, -0.7447, 2.34, -0.777, 2.34, -1.197, 2.026, -1.133, 2.026, -1.133, 2.34, -1.197, 2.34, 0.9895, 2.437, 1.054, 2.437, 1.054, 2.483, 0.9895, 2.483, -0.9387, -2.405, -0.9387, -2.083, -1.003, -2.083, -1.003, -2.405, -0.9387, 2.026, -0.8741, 2.026, -0.8741, 2.34, -0.9387, 2.34, -1.036, 2.026, -1.003, 2.026, -1.003, 2.34, -1.036, 2.34, -0.8417, -1.817, -0.8417, -1.494, -0.8741, -2.083, -0.8741, -2.405, -0.1626, -2.405, -0.1626, -2.083, -0.2272, -2.083, -0.2272, -2.405, -1.715, 2.026, -1.65, 2.026, -1.65, 2.34, -1.715, 2.34, -0.2596, 2.026, -0.2272, 2.026, -0.2272, 2.34, -0.2596, 2.34, -1.618, -1.817, -1.618, -1.494, -1.65, -2.083, -1.65, -2.405, 0.5586, 1.979, 0.5586, 1.39, 0.5932, 1.39, 0.5932, 1.979, -0.3243, -1.817, -0.3243, -1.494, -0.3566, -2.083, -0.3566, -2.405, 1.232, 1.505, 1.232, 1.39, 1.258, 1.39, 1.258, 1.505, -1.456, -2.405, -1.456, -2.083, -1.521, -2.083, -1.521, -2.405, -0.4213, 2.026, -0.3566, 2.026, -0.3566, 2.34, -0.4213, 2.34, -1.553, 2.026, -1.521, 2.026, -1.521, 2.34, -1.553, 2.34, -0.8094, -1.637, -0.8094, -1.494, -0.8417, -1.494, -0.8417, -1.817, -1.068, 2.026, -1.036, 2.026, -1.036, 2.34, -1.068, 2.34, 2.018, 1.388, 2.018, 1.978, 1.983, 1.978, 1.983, 1.388, -1.003, -2.405, -1.003, -2.083, -1.036, -1.494, -1.036, -1.817, -0.8741, 2.026, -0.8417, 2.026, -0.8417, 2.34, -0.8741, 2.34, -0.8094, 2.026, -0.777, 2.026, -0.777, 2.34, -0.8094, 2.34, -1.068, -1.637, -1.068, -1.494, -1.1, -1.494, -1.1, -1.817, 0.8005, 2.161, 0.8005, 1.979, 0.8351, 1.979, 0.8351, 2.161, -0.7447, -2.405, -0.7447, -2.083, -0.777, -1.494, -0.777, -1.817, -1.133, 2.026, -1.1, 2.026, -1.1, 2.34, -1.133, 2.34, -1.586, 2.026, -1.553, 2.026, -1.553, 2.34, -1.586, 2.34, -0.2919, -1.637, -0.2919, -1.494, -0.3243, -1.494, -0.3243, -1.817, 0.8697, 1.39, 0.8697, 1.979, 0.8351, 1.979, 0.8351, 1.39, -1.521, -2.405, -1.521, -2.083, -1.553, -1.494, -1.553, -1.817, -0.3566, 2.026, -0.3243, 2.026, -0.3243, 2.34, -0.3566, 2.34, 0.5586, 2.161, 0.5586, 1.979, 0.5932, 1.979, 0.5932, 2.161, -1.586, -1.637, -1.586, -1.494, -1.618, -1.494, -1.618, -1.817, -0.2919, 2.026, -0.2596, 2.026, -0.2596, 2.34, -0.2919, 2.34, -0.2272, -2.405, -0.2272, -2.083, -0.2596, -1.494, -0.2596, -1.817, -1.65, 2.026, -1.618, 2.026, -1.618, 2.34, -1.65, 2.34, 2.715, 0.4902, 2.715, 3.386, 2.697, 3.386, 2.697, 0.4902, 2.697, -2.405, 2.715, -2.405, 2.715, 0.4902, 2.697, 0.4902, 1.294, 1.936, 1.276, 1.936, 1.276, 1.664, 1.294, 1.664, 1.258, 1.664, 1.276, 1.664, 1.276, 1.936, 1.258, 1.936, 1.651, 2.997, 1.651, -1.997, 2.176, -1.997, 2.176, 2.997, 2.173, 2.871, 2.173, -1.282, 1.653, -1.282, 1.653, 2.871, 2.212, 0.9859, 2.213, 1.073, 2.007, 1.073, 2.008, 0.9859, 1.294, 1.413, 1.296, 1.413, 1.296, 1.419, 1.294, 1.419, 1.541, 1.937, 1.56, 2.024, 1.318, 2.024, 1.337, 1.937, 2.437, 0.712, 2.437, 2.925, 2.419, 2.925, 2.419, 0.712, 2.311, 2.925, 2.311, 0.712, 2.329, 0.712, 2.329, 2.925, 2.509, 2.923, 2.491, 2.923, 2.491, 0.711, 2.509, 0.711, 2.509, 2.201, 2.293, 2.924, 2.275, 2.924, 2.275, 1.207, 2.275, 0.712, 2.293, 0.712, 0.7387, 2.161, 0.7522, 2.161, 0.7522, 2.203, 0.7522, 2.318, 0.7522, 2.365, 0.7387, 2.365, 0.7657, 2.161, 0.7792, 2.161, 0.7792, 2.365, 0.7657, 2.365, 0.7657, 2.318, 0.7657, 2.203, 0.7522, 2.365, 0.7522, 2.161, 0.7657, 2.161, 0.7657, 2.209, 0.7657, 2.324, 0.7657, 2.365, 0.7387, 2.161, 0.7387, 2.365, 0.7252, 2.365, 0.7252, 2.324, 0.7252, 2.209, 0.7252, 2.161, 2.365, 0.712, 2.365, 2.925, 2.347, 2.925, 2.347, 0.712, 2.365, 0.712, 2.383, 0.712, 2.383, 2.925, 2.365, 2.925, 2.509, 0.711, 2.527, 0.711, 2.527, 2.923, 2.509, 2.923, 2.275, 2.924, 2.257, 2.924, 2.257, 0.712, 2.275, 0.712, 0.6847, 2.365, 0.6712, 2.365, 0.6712, 2.334, 0.6712, 2.276, 0.6712, 2.219, 0.6712, 2.161, 0.6712, 2.161, 0.6847, 2.161, 0.6982, 2.219, 0.6982, 2.276, 0.6982, 2.334, 0.6982, 2.365, 0.6847, 2.365, 0.6847, 2.161, 0.6982, 2.161, 0.6982, 2.161, 0.7117, 2.365, 0.7117, 2.365, 0.7117, 2.308, 0.7117, 2.25, 0.7117, 2.193, 0.7117, 2.161, 0.7252, 2.161, 0.7252, 2.365, 0.6982, 2.365, 0.6982, 2.161, 0.7117, 2.161, 0.7117, 2.193, 0.7117, 2.25, 0.7117, 2.308, 0.7117, 2.365, 0.7117, 2.365, 2.329, 2.925, 2.329, 0.712, 2.347, 0.712, 2.347, 2.09, 2.347, 2.925, 2.419, 0.712, 2.419, 2.925, 2.401, 2.925, 2.401, 1.319, 2.401, 0.712, 2.311, 2.924, 2.293, 2.924, 2.293, 0.712, 2.311, 0.712, 2.239, 0.712, 2.257, 0.712, 2.257, 0.7779, 2.257, 2.924, 2.239, 2.924, 1.56, 2.337, 1.573, 2.337, 1.573, 2.421, 1.573, 2.536, 1.573, 2.542, 1.56, 2.542, 0.8062, 2.365, 0.7927, 2.365, 0.7927, 2.36, 0.7927, 2.245, 0.7927, 2.161, 0.8062, 2.161, 0.8197, 2.166, 0.8197, 2.281, 0.8197, 2.365, 0.8062, 2.365, 0.8062, 2.161, 0.8197, 2.161, 1.301, 2.512, 1.301, 2.428, 1.301, 2.313, 1.301, 2.307, 1.314, 2.307, 1.314, 2.512, 2.213, 0.712, 2.213, -2.405, 2.455, -2.405, 2.455, 0.712, 2.437, 0.712, 2.437, -0.1111, 2.437, -2.177, 2.231, -2.177, 2.231, -0.764, 2.231, 0.712, 2.473, 0.711, 2.455, 0.711, 2.455, -2.405, 2.697, -2.405, 2.697, 0.711, 2.679, 0.711, 2.679, -0.2235, 2.679, -2.177, 2.473, -2.177, 2.473, -0.6527, 2.176, 0.4242, 2.176, -0.03841, 2.292, -0.03841, 2.469, -0.03841, 2.469, 0.4242, 2.292, 0.4242, 0.7927, 2.161, 0.7927, 2.365, 0.7792, 2.365, 0.7792, 2.284, 0.7792, 2.161, 0.8197, 2.161, 0.8332, 2.161, 0.8332, 2.284, 0.8332, 2.365, 0.8197, 2.365, 2.455, 2.925, 2.437, 2.925, 2.437, 0.712, 2.455, 0.712, 2.383, 2.925, 2.383, 0.712, 2.401, 0.712, 2.401, 2.925, 2.545, 2.923, 2.545, 0.711, 2.563, 0.711, 2.563, 2.923, 2.545, 2.923, 2.527, 2.923, 2.527, 0.711, 2.545, 0.711, 0.6442, 2.161, 0.6577, 2.161, 0.6577, 2.183, 0.6577, 2.24, 0.6577, 2.298, 0.6577, 2.365, 0.6442, 2.365, 0.6442, 2.365, 0.6307, 2.365, 0.6307, 2.298, 0.6307, 2.24, 0.6307, 2.183, 0.6307, 2.161, 0.6442, 2.161, 0.6172, 2.161, 0.6307, 2.161, 0.6307, 2.228, 0.6307, 2.286, 0.6307, 2.343, 0.6307, 2.365, 0.6172, 2.365, 0.6577, 2.365, 0.6577, 2.343, 0.6577, 2.286, 0.6577, 2.228, 0.6577, 2.161, 0.6712, 2.161, 0.6712, 2.365, 1.32, 1.216, 0.5261, 1.216, 0.5261, 0.05591, 1.32, 0.05591, 0.5261, -1.196, 1.32, -1.196, 1.32, 0.05591, 0.5261, 0.05591, 0.437, 1.214, 0.5297, 0.9685, 0.5297, 2.15, 0.437, 2.251, 1.21, -0.83, 1.284, -0.9247, 1.284, 2.251, 1.21, 2.251, 0.1435, -0.9247, 0.1435, 2.251, 0.07867, 2.251, 0.07867, -0.9247, 0.916, -0.05338, 0.8233, 0.1919, 0.8233, -1.997, 1.651, -1.997, 1.651, 2.997, -0.237, 2.997, -0.237, -1.997, 0.5297, -1.997, 0.5297, 0.9685, 0.437, 1.214, 0.437, -0.9247, 0.1435, -0.9247, 0.07867, -0.9247, -0.2149, -0.9247, -0.2149, 2.251, 0.07867, 2.251, 0.1435, 2.251, 0.437, 2.251, 0.5297, 2.15, 0.8233, 2.15, 0.916, 2.251, 1.21, 2.251, 1.284, 2.251, 1.577, 2.251, 1.577, -0.9247, 1.284, -0.9247, 1.21, -0.83, 1.21, -0.9247, 0.916, -0.9247, 0.916, 2.251, 0.8233, 2.15, 0.8233, 0.1919, 0.916, -0.05338, -0.2272, -0.7074, -0.2272, -2.083, -0.1626, -2.083, -0.1626, 2.026, -0.2272, 2.026, -0.2272, 1.506, -0.2093, 1.506, -0.2093, -0.7074, -1.003, -2.083, -0.9387, -2.083, -0.9387, 2.026, -1.003, 2.026, -1.003, 1.506, -0.9654, 1.506, -0.9654, -0.7074, -1.003, -0.7074, -1.004, 2.15, -1.004, 0.03149, -0.9109, -0.2138, -0.9109, 2.251, -0.5526, 2.251, -0.6174, 2.251, -0.6174, -0.9247, -0.5526, -0.9247, -1.004, 2.15, -0.9109, 2.251, -0.6174, 2.251, -0.5526, 2.251, -0.259, 2.251, -0.259, -0.9247, -0.5526, -0.9247, -0.6174, -0.9247, -0.9109, -0.9247, -0.9109, -0.2138, -1.004, 0.03149, -1.004, -1.997, -0.237, -1.997, -0.237, 2.997, -2.125, 2.997, -2.125, -1.997, -1.297, -1.997, -1.297, 0.8081, -1.39, 1.053, -1.39, -0.9247, -1.683, -0.9247, -1.758, -0.9247, -2.051, -0.9247, -2.051, 2.251, -1.758, 2.251, -1.683, 2.251, -1.39, 2.251, -1.297, 2.15, -1.297, 0.8081, -1.297, 2.15, -1.39, 2.251, -1.39, 1.053, 0.7506, 0.5559, 0.7215, 0.5559, 0.7215, -1.658, 0.7506, -1.658, -1.618, -1.494, -1.586, -1.494, -1.586, -0.7074, -1.618, -0.7074, -1.586, 1.506, -1.586, 2.026, -1.618, 2.026, -1.618, 1.506, -1.521, -2.083, -1.456, -2.083, -1.456, -0.7074, -1.521, -0.7074, -1.456, 1.506, -1.456, 2.026, -1.521, 2.026, -1.521, 1.506, -1.373, 1.436, -1.327, 1.436, -1.327, 2.026, -1.456, 2.026, -1.456, 1.506, -1.409, 1.506, -1.409, -0.7074, -1.456, -0.7074, -1.456, -2.083, -1.327, -2.083, -1.327, -1.683, -1.373, -1.683, -1.257, 1.436, -1.257, -1.683, -1.327, -1.683, -1.327, -2.083, -1.197, -2.083, -1.197, -0.7074, -1.221, -0.7074, -1.221, 1.506, -1.197, 1.506, -1.197, 2.026, -1.327, 2.026, -1.327, 1.436, -1.068, 2.026, -1.1, 2.026, -1.1, -1.494, -1.068, -1.494, -1.068, -0.7074, -1.081, -0.7074, -1.081, 1.506, -1.068, 1.506, -0.8094, 1.506, -0.8094, 2.026, -0.8417, 2.026, -0.8417, 1.506, -0.8417, -0.7074, -0.8417, -1.494, -0.8094, -1.494, -0.8094, -0.7074, -0.68, 1.506, -0.68, 2.026, -0.7447, 2.026, -0.7447, 1.506, -0.7447, -0.7074, -0.7447, -2.083, -0.68, -2.083, -0.68, -0.7074, -0.6201, 1.436, -0.5506, 1.436, -0.5506, 2.026, -0.68, 2.026, -0.68, 1.506, -0.6564, 1.506, -0.6564, -0.7074, -0.68, -0.7074, -0.68, -2.083, -0.5506, -2.083, -0.5506, -1.683, -0.6201, -1.683, -0.4213, 1.506, -0.4213, 2.026, -0.5506, 2.026, -0.5506, 1.436, -0.505, 1.436, -0.505, -1.683, -0.5506, -1.683, -0.5506, -2.083, -0.4213, -2.083, -0.4213, -0.7074, -0.4686, -0.7074, -0.4686, 1.506, -0.3243, -0.7074, -0.3243, -1.494, -0.2919, -1.494, -0.2919, -0.7074, -0.2919, 1.506, -0.2919, 2.026, -0.3243, 2.026, -0.3243, 1.506, -0.7447, 1.506, -0.7447, 2.026, -0.777, 2.026, -0.777, -1.494, -0.7447, -2.083, -0.7447, -0.7074, -0.7716, -0.7074, -0.7716, 1.506, -1.133, 1.506, -1.133, 2.026, -1.197, 2.026, -1.197, 1.506, -1.197, -2.083, -1.133, -2.083, -1.133, -0.7074, -1.197, -0.7074, -0.8741, 1.506, -0.8741, 2.026, -0.9387, 2.026, -0.9387, -2.083, -0.8741, -2.083, -0.8741, -0.7074, -0.9121, -0.7074, -0.9121, 1.506, -1.036, -1.494, -1.003, -2.083, -1.003, -0.7074, -1.036, -0.7074, -1.003, 1.506, -1.003, 2.026, -1.036, 2.026, -1.036, 1.506, -1.65, 2.026, -1.715, 2.026, -1.715, -2.083, -1.65, -2.083, -1.65, -0.7074, -1.668, -0.7074, -1.668, 1.506, -1.65, 1.506, -0.2596, -0.7074, -0.2596, -1.494, -0.2272, -2.083, -0.2272, -0.7074, -0.2272, 1.506, -0.2272, 2.026, -0.2596, 2.026, -0.2596, 1.506, -0.3566, 1.506, -0.3566, 2.026, -0.4213, 2.026, -0.4213, 1.506, -0.4213, -0.7074, -0.4213, -2.083, -0.3566, -2.083, -0.3566, -0.7074, -1.521, 2.026, -1.553, 2.026, -1.553, 1.506, -1.553, 1.506, -1.553, -0.7074, -1.553, -0.7074, -1.553, -1.494, -1.521, -2.083, -1.521, -0.7074, -1.524, -0.7074, -1.524, 1.506, -1.521, 1.506, -1.068, -1.494, -1.036, -1.494, -1.036, -0.7074, -1.068, -0.7074, -1.036, 1.506, -1.036, 2.026, -1.068, 2.026, -1.068, 1.506, -0.8417, 1.506, -0.8417, 2.026, -0.8741, 2.026, -0.8741, 1.506, -0.8741, -0.7074, -0.8741, -2.083, -0.8417, -1.494, -0.8417, -0.7074, -0.8094, -0.7074, -0.8094, -1.494, -0.777, -1.494, -0.777, 2.026, -0.8094, 2.026, -0.8094, 1.506, -0.797, 1.506, -0.797, -0.7074, -1.133, -2.083, -1.1, -1.494, -1.1, 2.026, -1.133, 2.026, -1.133, 1.506, -1.106, 1.506, -1.106, -0.7074, -1.133, -0.7074, -1.586, -1.494, -1.553, -1.494, -1.553, -0.7074, -1.586, -0.7074, -1.553, 2.026, -1.586, 2.026, -1.586, 1.506, -1.553, 1.506, -0.3243, 1.506, -0.3243, 2.026, -0.3566, 2.026, -0.3566, 1.506, -0.3535, 1.506, -0.3535, -0.7074, -0.3566, -0.7074, -0.3566, -2.083, -0.3243, -1.494, -0.3243, -0.7074, -0.3245, -0.7074, -0.3245, 1.506, -0.2919, -0.7074, -0.2919, -1.494, -0.2596, -1.494, -0.2596, -0.7074, -0.2596, 1.506, -0.2596, 2.026, -0.2919, 2.026, -0.2919, 1.506, -1.65, -2.083, -1.618, -1.494, -1.618, -0.7074, -1.65, -0.7074, -1.618, 1.506, -1.618, 2.026, -1.65, 2.026, -1.65, 1.506, 2.473, 0.711, 2.473, 3.299, 2.455, 3.299, 2.455, 0.711, 2.491, 3.299, 2.473, 3.299, 2.473, 0.711, 2.491, 0.711, 1.276, 1.39, 1.276, 1.664, 1.258, 1.664, 1.258, 1.39, 1.276, 1.39, 1.294, 1.39, 1.294, 1.664, 1.276, 1.664, 1.565, -0.972, 1.565, -2.076, 1.598, -2.076, 1.763, -2.076, 1.796, -2.076, 1.796, -0.972, 1.789, -1.107, 1.778, -1.106, 1.584, -1.106, 1.572, -1.107, 1.783, 1.691, 1.802, 2.023, 1.56, 2.023, 1.578, 1.691, 1.802, 1.075, 1.802, -2.405, 2.007, -2.405, 2.007, 1.075, 2.007, 0.7418, 2.007, -1.845, 1.802, -1.845, 1.802, 0.7418, 2.007, 0.7418, 2.007, 1.075, 1.802, 1.075, 1.802, 0.7418, 1.356, -2.076, 1.323, -2.076, 1.318, -2.083, 1.352, -2.083, 1.323, -2.076, 1.323, -1.111, 1.318, 2.024, 1.318, -2.083, 1.554, -1.111, 1.554, -2.076, 1.56, -2.083, 1.56, 2.024, 1.539, -1.067, 1.546, -1.148, 1.541, 1.937, 1.541, -0.9572, 1.331, -1.148, 1.339, -1.067, 1.337, -0.9572, 1.337, 1.937, 1.339, -1.067, 1.539, -1.067, 1.541, -0.9572, 1.337, -0.9572, 1.546, -1.148, 1.554, -1.111, 1.56, 2.024, 1.541, 1.937, 1.323, -1.111, 1.331, -1.148, 1.337, 1.937, 1.318, 2.024, 1.366, -2.058, 1.336, -2.058, 1.323, -2.076, 1.356, -2.076, 1.294, 1.401, 1.294, 1.39, 1.296, 1.39, 1.296, 1.401, 2.233, 2.295, 2.233, 2.215, 2.235, 2.215, 2.235, 2.295, 1.527, -1.084, 1.541, -1.234, 1.546, -1.148, 1.539, -1.067, 1.337, -1.234, 1.35, -1.084, 1.339, -1.067, 1.331, -1.148, 1.35, -1.084, 1.527, -1.084, 1.539, -1.067, 1.339, -1.067, 1.541, -1.234, 1.541, -1.231, 1.554, -1.111, 1.546, -1.148, 1.336, -1.231, 1.337, -1.234, 1.331, -1.148, 1.323, -1.111, 0.0, 0.8489, 8.941e-08, 0.0, 0.04018, 0.0, 0.2404, 0.0, 0.2806, 5.96e-08, 0.2806, 0.8489, 0.2798, 0.8463, 0.2614, 1.0, 0.0192, 1.0, 0.0007595, 0.8463, 1.58, 2.487, 1.58, 2.337, 1.584, 2.337, 1.584, 2.487, 1.301, 1.39, 1.301, 2.218, 1.297, 2.218, 1.297, 1.39, 1.297, 2.257, 1.297, 2.218, 1.301, 2.218, 1.301, 2.257, 1.296, 1.426, 1.294, 1.426, 1.294, 1.419, 1.296, 1.419, 2.017, 2.159, 2.017, 2.395, 2.013, 2.395, 2.013, 2.159, 1.58, 2.337, 1.58, 2.487, 1.576, 2.487, 1.576, 2.337, 2.225, 2.216, 2.225, 1.388, 2.228, 1.388, 2.228, 2.216, 1.325, -2.069, 1.325, -1.151, 1.323, -1.111, 1.323, -2.076, 1.552, -1.151, 1.552, -2.069, 1.554, -2.076, 1.554, -1.111, 1.334, -1.231, 1.334, -2.057, 1.336, -2.058, 1.336, -1.231, 1.543, -2.057, 1.543, -1.231, 1.541, -1.231, 1.541, -2.058, 1.552, -2.069, 1.543, -2.057, 1.541, -2.058, 1.554, -2.076, 1.334, -2.057, 1.325, -2.069, 1.323, -2.076, 1.336, -2.058, 1.325, -1.151, 1.334, -1.231, 1.336, -1.231, 1.323, -1.111, 1.543, -1.231, 1.552, -1.151, 1.554, -1.111, 1.541, -1.231, 1.301, 2.296, 1.301, 1.47, 1.309, 1.39, 1.309, 2.307, 1.309, 2.227, 1.309, 1.401, 1.318, 1.39, 1.318, 2.307, 2.233, 2.215, 2.233, 1.388, 2.235, 1.388, 2.235, 2.215, 2.23, 1.388, 2.23, 2.306, 2.228, 2.306, 2.228, 1.388, 2.233, 2.215, 2.233, 2.295, 2.232, 2.295, 2.232, 2.215, 1.294, 1.413, 1.294, 1.401, 1.296, 1.401, 1.296, 1.413, 2.233, 1.388, 2.233, 2.215, 2.232, 2.215, 2.232, 1.388, 2.23, 2.306, 2.23, 1.388, 2.232, 1.388, 2.232, 2.306, 1.598, -2.076, 1.565, -2.076, 1.56, -2.083, 1.594, -2.083, 1.796, -0.972, 1.796, -2.076, 1.802, -2.083, 1.802, 2.023, 1.565, -2.076, 1.565, -0.972, 1.56, 2.023, 1.56, -2.083, 1.572, -1.107, 1.584, -1.106, 1.578, -0.8957, 1.578, 1.691, 1.778, -1.106, 1.789, -1.107, 1.783, 1.691, 1.783, -0.8957, 1.584, -1.106, 1.778, -1.106, 1.783, -0.8957, 1.578, -0.8957, 1.789, -1.107, 1.796, -0.972, 1.802, 2.023, 1.783, 1.691, 1.565, -0.972, 1.572, -1.107, 1.578, 1.691, 1.56, 2.023, 1.796, -2.076, 1.763, -2.076, 1.767, -2.083, 1.802, -2.083, 1.763, -2.076, 1.598, -2.076, 1.594, -2.083, 1.767, -2.083, 1.297, 2.491, 1.297, 2.452, 1.301, 2.452, 1.301, 2.491, 1.297, 2.452, 1.297, 2.257, 1.301, 2.257, 1.301, 2.452, 1.541, -2.058, 1.512, -2.058, 1.521, -2.076, 1.554, -2.076, 1.512, -2.058, 1.366, -2.058, 1.356, -2.076, 1.521, -2.076, 1.554, -2.076, 1.521, -2.076, 1.525, -2.083, 1.56, -2.083, 1.521, -2.076, 1.356, -2.076, 1.352, -2.083, 1.525, -2.083, 0.3514, 2.161, 0.3514, 1.979, 0.386, 1.979, 0.386, 2.161, 0.1855, 0.5111, 0.2145, 0.6712, 0.2145, 0.6712, 0.1855, 0.5111, 1.077, 1.39, 1.077, 1.979, 1.042, 1.979, 1.042, 1.39, 0.9855, 0.2249, 0.9855, 0.3748, 0.9855, 0.3748, 0.9855, 0.2249, 0.5932, 2.161, 0.5932, 1.979, 0.6279, 1.979, 0.6279, 2.161, 0.01455, 0.6712, 0.01455, 0.5111, 0.01455, 0.5111, 0.01455, 0.6712, 2.225, 1.388, 2.225, 1.978, 2.19, 1.978, 2.19, 1.388, 0.4145, 0.6712, 0.4145, 0.5111, 0.4145, 0.5111, 0.4145, 0.6712, 1.077, 1.505, 1.077, 1.39, 1.103, 1.39, 1.103, 1.505, 0.4145, 0.5111, 0.4145, 2.168e-09, 0.4145, 2.168e-09, 0.4145, 0.5111, 0.3514, 1.979, 0.3514, 1.39, 0.386, 1.39, 0.386, 1.979, 0.5855, 0.5111, 0.5855, 0.6712, 0.5855, 0.6712, 0.5855, 0.5111, 0.9895, 2.16, 1.054, 2.16, 1.054, 2.206, 0.9895, 2.206, 0.5855, 2.763e-08, 0.5855, 0.5111, 0.5855, 0.5111, 0.5855, 2.763e-08, 0.5932, 1.979, 0.5932, 1.39, 0.6279, 1.39, 0.6279, 1.979, 0.1855, 2.763e-08, 0.1855, 0.5111, 0.1855, 0.5111, 0.1855, 2.763e-08, 1.077, 1.979, 1.077, 2.16, 1.042, 2.16, 1.042, 1.979, 0.7855, 0.5111, 0.7855, 0.6712, 0.7855, 0.6712, 0.7855, 0.5111, 1.077, 1.735, 1.077, 1.505, 1.103, 1.505, 1.103, 1.735, 0.01455, 0.5111, 0.01455, 2.168e-09, 0.01455, 2.168e-09, 0.01455, 0.5111, 1.077, 1.965, 1.077, 1.735, 1.103, 1.735, 1.103, 1.965, 0.06041, 0.8567, 0.0, 0.8567, 0.0, 0.8567, 0.06041, 0.8567, 1.077, 2.08, 1.077, 1.965, 1.103, 1.965, 1.103, 2.08, 0.5855, 0.6712, 0.6145, 0.5111, 0.6145, 0.5111, 0.5855, 0.6712, 2.225, 1.978, 2.225, 2.159, 2.19, 2.159, 2.19, 1.978, 0.1499, 0.8567, 0.08951, 0.8567, 0.08951, 0.8567, 0.1499, 0.8567, 1.56, -2.405, 1.56, -2.083, 1.525, -2.083, 1.525, -2.405, 1.525, -2.405, 1.525, -2.083, 1.352, -2.083, 1.352, -2.405, 1.231, 2.08, 1.296, 2.08, 1.296, 2.126, 1.231, 2.126, 0.0, 0.6858, 0.06041, 0.6858, 0.06041, 0.6858, 0.0, 0.6858, 1.989, 2.401, 1.989, 2.159, 1.995, 2.159, 1.995, 2.401, 1.767, -2.405, 1.767, -2.083, 1.594, -2.083, 1.594, -2.405, 1.794, -2.365, 1.774, -2.365, 1.767, -2.405, 1.802, -2.405, 1.794, -2.123, 1.794, -2.365, 1.802, -2.405, 1.802, -2.083, 1.567, -2.365, 1.567, -2.123, 1.56, -2.083, 1.56, -2.405, 1.567, -2.123, 1.587, -2.123, 1.594, -2.083, 1.56, -2.083, 1.587, -2.365, 1.567, -2.365, 1.56, -2.405, 1.594, -2.405, 1.774, -2.123, 1.794, -2.123, 1.802, -2.083, 1.767, -2.083, 1.774, -2.365, 1.774, -2.123, 1.767, -2.083, 1.767, -2.405, 1.587, -2.123, 1.587, -2.365, 1.594, -2.405, 1.594, -2.083, 1.074, 2.16, 1.074, 2.402, 1.054, 2.402, 1.054, 2.16, 0.6172, 2.161, 0.6172, 2.402, 0.5972, 2.402, 0.5972, 2.161, 1.983, 2.401, 1.983, 2.159, 1.989, 2.159, 1.989, 2.401, 1.282, 1.936, 1.282, 1.962, 1.276, 1.962, 1.276, 1.936, 2.001, 2.159, 2.001, 2.401, 1.995, 2.401, 1.995, 2.159, 1.258, 1.962, 1.258, 1.936, 1.264, 1.936, 1.264, 1.962, 1.264, 1.962, 1.264, 1.936, 1.27, 1.936, 1.27, 1.962, 2.007, 2.159, 2.007, 2.401, 2.001, 2.401, 2.001, 2.159, 1.555, 2.065, 1.322, 2.065, 1.318, 2.024, 1.56, 2.024, 1.322, 2.065, 1.322, 2.298, 1.318, 2.338, 1.318, 2.024, 1.555, 2.298, 1.555, 2.065, 1.56, 2.024, 1.56, 2.338, 1.322, 2.298, 1.555, 2.298, 1.56, 2.338, 1.318, 2.338, 0.4821, 2.161, 0.4821, 2.576, 0.3514, 2.576, 0.3514, 2.161, 1.573, 2.569, 1.573, 2.337, 1.576, 2.337, 1.576, 2.569, 1.318, 2.307, 1.318, 2.54, 1.315, 2.54, 1.315, 2.307, 2.007, 2.47, 2.007, 2.159, 2.01, 2.159, 2.01, 2.47, 0.08951, 0.6858, 0.08951, 0.8567, 0.07496, 0.8712, 0.07496, 0.6712, 0.06041, 0.8567, 0.06041, 0.6858, 0.07496, 0.6712, 0.07496, 0.8712, 0.6145, 0.5111, 0.5855, 0.6712, 0.6, 0.6712, 0.6, 0.5111, 0.7855, 0.6712, 0.7855, 0.5111, 0.8, 0.5111, 0.8, 0.6712, 0.5855, 0.5111, 0.5855, 2.763e-08, 0.6, 2.98e-08, 0.6, 0.5111, 0.4145, 2.168e-09, 0.4145, 0.5111, 0.4, 0.5111, 0.4, 0.0, 0.01455, 0.5111, 0.01455, 0.6712, 0.0, 0.6712, 2.98e-08, 0.5111, 0.2145, 0.6712, 0.1855, 0.5111, 0.2, 0.5111, 0.2, 0.6712, 0.3855, 0.5111, 0.3855, 5.527e-08, 0.4, 5.96e-08, 0.4, 0.5111, 0.2145, 4.336e-09, 0.2145, 0.5111, 0.2, 0.5111, 0.2, 0.0, 0.9855, 0.4497, 0.9855, 0.3748, 1.0, 0.3748, 1.0, 0.4497, 0.8145, 0.3748, 0.8145, 0.4497, 0.8, 0.4497, 0.8, 0.3748, 0.6145, 4.336e-09, 0.6145, 0.5111, 0.6, 0.5111, 0.6, 0.0, 0.7855, 0.5111, 0.7855, 5.527e-08, 0.8, 5.96e-08, 0.8, 0.5111, 0.1499, 0.6858, 0.08951, 0.6858, 0.07496, 0.6712, 0.1499, 0.6712, 0.08951, 0.8567, 0.1499, 0.8567, 0.1499, 0.8712, 0.07496, 0.8712, 0.01455, 2.168e-09, 0.01455, 0.5111, 2.98e-08, 0.5111, 5.96e-08, 0.0, 0.1855, 0.5111, 0.1855, 2.763e-08, 0.2, 2.98e-08, 0.2, 0.5111, 0.5855, 0.6712, 0.5855, 0.5111, 0.6, 0.5111, 0.6, 0.6712, 0.4145, 0.5111, 0.4145, 0.6712, 0.4, 0.6712, 0.4, 0.5111, 0.9855, 0.3748, 0.9855, 0.2249, 1.0, 0.2249, 1.0, 0.3748, 0.8145, 0.2249, 0.8145, 0.3748, 0.8, 0.3748, 0.8, 0.2249, 0.9855, 0.2249, 0.9855, 0.07496, 1.0, 0.07496, 1.0, 0.2249, 0.8145, 0.07496, 0.8145, 0.2249, 0.8, 0.2249, 0.8, 0.07496, 0.9855, 0.07496, 0.9855, 0.0, 1.0, 0.0, 1.0, 0.07496, 0.8145, 0.0, 0.8145, 0.07496, 0.8, 0.07496, 0.8, 0.0, 0.3855, 0.6712, 0.3855, 0.5111, 0.4, 0.5111, 0.4, 0.6712, 0.2145, 0.5111, 0.2145, 0.6712, 0.2, 0.6712, 0.2, 0.5111, 0.06041, 0.6858, 0.0, 0.6858, 0.0, 0.6712, 0.07496, 0.6712, 0.0, 0.8567, 0.06041, 0.8567, 0.07496, 0.8712, 0.0, 0.8712, 0.5261, -1.196, 0.5261, -0.6689, -0.03602, -0.6689, -0.03602, -1.196, -1.16, -1.196, -1.16, 0.4852, -1.722, 0.4852, -1.722, -1.196, -1.16, 1.012, -1.16, 0.4852, -0.5981, 0.4852, -0.5981, 1.012, -0.03602, -1.196, -0.03602, 0.4852, -0.5981, 0.4852, -0.5981, -1.196, 1.882, 0.03699, 1.882, 0.2835, 1.32, 0.2835, 1.32, 0.03699, 0.5261, -0.6689, 0.5261, 1.012, -0.03602, 1.012, -0.03602, -0.6689, -1.524, 1.012, -1.325, 1.012, -1.325, 1.574, -1.524, 1.574, -1.16, 0.4852, -1.16, -1.196, -0.5981, -1.196, -0.5981, 0.4852, -1.16, 0.4852, -1.16, 1.012, -1.722, 1.012, -1.722, 0.4852, 1.882, -0.4561, 1.882, 0.03699, 1.32, 0.03699, 1.32, -0.4561, 1.882, -0.9491, 1.882, -0.4561, 1.32, -0.4561, 1.32, -0.9491, 1.882, -1.196, 1.882, -0.9491, 1.32, -0.9491, 1.32, -1.196, -0.03602, 0.4852, -0.03602, 1.012, -0.5981, 1.012, -0.5981, 0.4852, -1.722, 1.012, -1.524, 1.012, -1.524, 1.574, -1.722, 1.574, 0.8145, 0.3748, 0.8145, 0.2249, 0.8145, 0.2249, 0.8145, 0.3748, 0.3855, 5.527e-08, 0.3855, 0.5111, 0.3855, 0.5111, 0.3855, 5.527e-08, 0.9855, 0.07496, 0.9855, 0.2249, 0.9855, 0.2249, 0.9855, 0.07496, 0.2145, 0.5111, 0.2145, 4.336e-09, 0.2145, 4.336e-09, 0.2145, 0.5111, 0.8145, 0.2249, 0.8145, 0.07496, 0.8145, 0.07496, 0.8145, 0.2249, 0.9855, 0.3748, 0.9855, 0.4497, 0.9855, 0.4497, 0.9855, 0.3748, 0.9855, 0.0, 0.9855, 0.07496, 0.9855, 0.07496, 0.9855, 0.0, 0.8145, 0.4497, 0.8145, 0.3748, 0.8145, 0.3748, 0.8145, 0.4497, 0.8145, 0.07496, 0.8145, 0.0, 0.8145, 0.0, 0.8145, 0.07496, 0.6145, 0.5111, 0.6145, 4.336e-09, 0.6145, 4.336e-09, 0.6145, 0.5111, 0.3855, 0.5111, 0.3855, 0.6712, 0.3855, 0.6712, 0.3855, 0.5111, 0.7855, 5.527e-08, 0.7855, 0.5111, 0.7855, 0.5111, 0.7855, 5.527e-08, 0.08951, 0.8567, 0.08951, 0.6858, 0.08951, 0.6858, 0.08951, 0.8567, 0.2145, 0.6712, 0.2145, 0.5111, 0.2145, 0.5111, 0.2145, 0.6712, 0.08951, 0.6858, 0.1499, 0.6858, 0.1499, 0.6858, 0.08951, 0.6858, 0.06041, 0.6858, 0.06041, 0.8567, 0.06041, 0.8567, 0.06041, 0.6858])
me_cube.materials.append(mat_rust)
me_cube.materials.append(mat_metal)
me_cube.materials.append(mat_pipes)
me_cube.materials.append(mat_grill)
me_cube.use_remesh_preserve_volume = False
me_cube.use_remesh_preserve_attributes = False
me_cube.use_mirror_vertex_groups = False
me_cube.update()

# ---- objects
ob_cube = bpy.data.objects.new('Cube', me_cube)

# ---- transforms, parenting, visibility, modifiers, constraints
ob_cube.location = (0.0, 0.0, 0.0)
ob_cube.lock_rotations_4d = False
ob_cube.empty_display_type = 'ARROWS'
ob_cube.lineart.crease_threshold = 0.0

# ---- collection membership
col_collection.objects.link(ob_cube)

# ---- scene / render settings (as saved in the file)
scene.frame_start = 1; scene.frame_end = 250; scene.frame_set(1)
scene.render.engine = 'BLENDER_EEVEE_NEXT'
scene.cycles.use_denoising = False
scene.cycles.samples = 128
scene.cycles.sampling_pattern = 'TABULATED_SOBOL'
scene.cycles.use_adaptive_sampling = False
scene.cycles.use_light_tree = False
scene.view_settings.view_transform = 'Filmic'
bpy.context.view_layer.update()

# ---- added for rendering (the .blend has no active camera and no usable light): camera, sun
cam_auto = bpy.data.cameras.new('AutoCamera')
cam_auto.lens = 50.0
cam_auto.sensor_width = 36.0
cam_auto.clip_end = 1000.0
ob_auto_camera = bpy.data.objects.new('AutoCamera', cam_auto)
scene.collection.objects.link(ob_auto_camera)
ob_auto_camera.location = (3.35569, -4.02683, 3.11283)
ob_auto_camera.rotation_euler = (1.09748, -7.21219e-08, 0.694738)
scene.camera = ob_auto_camera
light_auto_sun = bpy.data.lights.new('AutoSun', 'SUN')
light_auto_sun.energy = 3.0
light_auto_sun.angle = 0.0523599
ob_auto_sun = bpy.data.objects.new('AutoSun', light_auto_sun)
scene.collection.objects.link(ob_auto_sun)
ob_auto_sun.rotation_euler = (0.872665, 0.174533, 0.523599)
bpy.context.view_layer.update()
